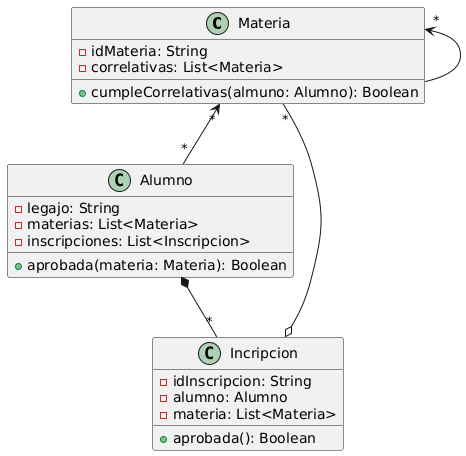

The diagram above was rendered by PlantUML. Its source (embedded in the PNG):
@startuml
'https://plantuml.com/class-diagram

class Materia
class Alumno
class Incripcion

Alumno  *-- "*" Incripcion
Materia "*" <-- "*" Alumno
Materia "*" --o Incripcion
Materia "*" <-- Materia

class Materia {
-idMateria: String
-correlativas: List<Materia>
+cumpleCorrelativas(almuno: Alumno): Boolean
}

class Alumno {
-legajo: String
-materias: List<Materia>
-inscripciones: List<Inscripcion>
+aprobada(materia: Materia): Boolean
}

class Incripcion {
-idInscripcion: String
-alumno: Alumno
-materia: List<Materia>
+aprobada(): Boolean
}
@enduml